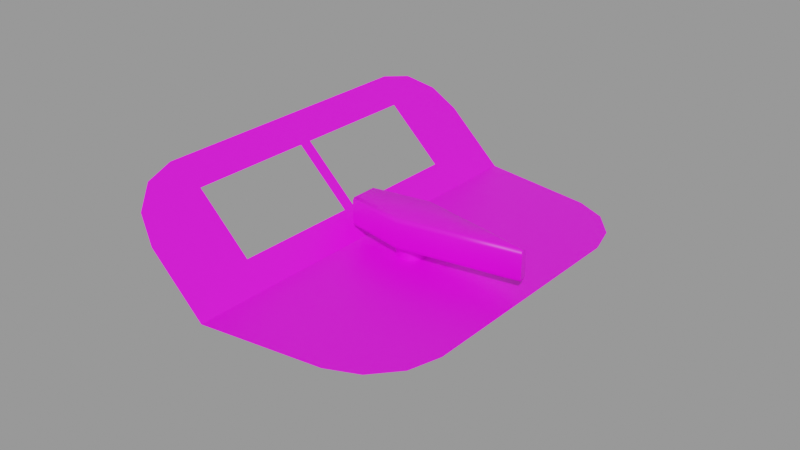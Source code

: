 # Source: fuel-selector.blend  (saved by Blender 2.83.18; exported with 4.5.12 LTS)
import bpy
from mathutils import Matrix  # noqa: F401  (used for matrix-valued properties, if any)

bpy.ops.wm.read_factory_settings(use_empty=True)
scene = bpy.context.scene
scene.name = 'Empty'

# ---- collections
col_fuel_quantity_gauges = bpy.data.collections.new('Fuel quantity gauges'); scene.collection.children.link(col_fuel_quantity_gauges)

# ---- images (referenced by path relative to the original .blend; pixels are not part of the script)
import os
ASSET_DIR = os.environ.get("B2B_ASSET_DIR", "")  # directory of the original .blend (textures are referenced by path, not embedded)
HERE = os.path.dirname(os.path.abspath(__file__))  # packed textures are extracted next to this script under _unpacked/

def load_image(name, relpath, width, height, colorspace="sRGB"):
    """Load a texture the original file referenced (path relative to the .blend, or extracted next to this script)."""
    p = next((c for c in (os.path.join(HERE, relpath), os.path.join(ASSET_DIR, relpath)) if relpath and os.path.exists(c)), "")
    if p:
        img = bpy.data.images.load(p, check_existing=True)
        img.name = name
    else:  # same state as the original file: an image datablock whose file is absent (Cycles renders it pink)
        img = bpy.data.images.new(name, width, height)
        img.source = "FILE"
        img.filepath = "//" + (relpath or name)
    img.colorspace_settings.name = colorspace
    return img
img_fuel_selector_png = load_image('fuel-selector.png', 'fuel-selector.png', 1024, 1024, 'sRGB')
img_fuel_gauge_png_001 = load_image('fuel-gauge.png.001', 'fuel-gauge.png', 1024, 1024, 'sRGB')

# ---- materials (node trees are filled in below, after node groups)
mat_platematerial = bpy.data.materials.new('PlateMaterial')
mat_platematerial.use_transparent_shadow = False
mat_casematerial = bpy.data.materials.new('CaseMaterial')
mat_casematerial.use_transparent_shadow = False
mat_casematerial.diffuse_color = (1.0, 1.0, 1.0, 1.0)
mat_casematerial.roughness = 0.5

# ---- node groups
ng_auto_smooth = bpy.data.node_groups.new('Auto Smooth', 'GeometryNodeTree')
_s = ng_auto_smooth.interface.new_socket(name='Geometry', in_out='OUTPUT', socket_type='NodeSocketGeometry')
_s = ng_auto_smooth.interface.new_socket(name='Geometry', in_out='INPUT', socket_type='NodeSocketGeometry')
_s = ng_auto_smooth.interface.new_socket(name='Angle', in_out='INPUT', socket_type='NodeSocketFloat')
_s.subtype = 'ANGLE'
_s.min_value = 0.0
_s.max_value = 3.142
ng_auto_smooth.is_modifier = True
_N = ng_auto_smooth.nodes; _L = ng_auto_smooth.links
n0 = _N.new('NodeGroupOutput'); n0.name = 'Group Output'; n0.location = (480, -100)
n1 = _N.new('NodeGroupInput'); n1.name = 'Group Input'; n1.location = (-420, -300)
n2 = _N.new('NodeGroupInput'); n2.name = 'Group Input.001'; n2.location = (-60, -100)
n3 = _N.new('GeometryNodeSetShadeSmooth'); n3.name = 'Set Shade Smooth'; n3.location = (120, -100)
n3.domain = 'EDGE'
n4 = _N.new('GeometryNodeSetShadeSmooth'); n4.name = 'Set Shade Smooth.001'; n4.location = (300, -100)
n5 = _N.new('GeometryNodeInputMeshEdgeAngle'); n5.name = 'Edge Angle'; n5.location = (-420, -220)
n6 = _N.new('GeometryNodeInputEdgeSmooth'); n6.name = 'Is Edge Smooth'; n6.location = (-60, -160)
n7 = _N.new('GeometryNodeInputShadeSmooth'); n7.name = 'Is Face Smooth'; n7.location = (-240, -340)
n8 = _N.new('FunctionNodeBooleanMath'); n8.name = 'Boolean Math'; n8.location = (-60, -220)
n9 = _N.new('FunctionNodeCompare'); n9.name = 'Compare'; n9.location = (-240, -180)
n9.operation = 'LESS_EQUAL'
_L.new(n5.outputs[0], n9.inputs[0])
_L.new(n4.outputs[0], n0.inputs[0])
_L.new(n1.outputs[1], n9.inputs[1])
_L.new(n9.outputs[0], n8.inputs[0])
_L.new(n7.outputs[0], n8.inputs[1])
_L.new(n2.outputs[0], n3.inputs[0])
_L.new(n6.outputs[0], n3.inputs[1])
_L.new(n3.outputs[0], n4.inputs[0])
_L.new(n8.outputs[0], n3.inputs[2])
n0.is_active_output = True

# ---- material node trees
mat_platematerial.use_nodes = True; mat_platematerial.node_tree.nodes.clear()
_N = mat_platematerial.node_tree.nodes; _L = mat_platematerial.node_tree.links
n0 = _N.new('ShaderNodeBsdfPrincipled'); n0.name = 'Principled BSDF'; n0.location = (10, 300)
n0.distribution = 'GGX'
n0.subsurface_method = 'BURLEY'
n0.inputs[3].default_value = 1.45
n0.inputs[27].default_value = (0.0, 0.0, 0.0, 1.0)
n0.inputs[28].default_value = 1.0
n1 = _N.new('ShaderNodeOutputMaterial'); n1.name = 'Material Output'; n1.location = (300, 300)
n2 = _N.new('ShaderNodeTexImage'); n2.name = 'Image Texture'; n2.location = (-280, 280)
n2.image = img_fuel_selector_png
_L.new(n0.outputs[0], n1.inputs[0])
_L.new(n2.outputs[0], n0.inputs[0])
n1.is_active_output = True
mat_casematerial.use_nodes = True; mat_casematerial.node_tree.nodes.clear()
_N = mat_casematerial.node_tree.nodes; _L = mat_casematerial.node_tree.links
n0 = _N.new('ShaderNodeBsdfPrincipled'); n0.name = 'Principled BSDF'; n0.location = (10, 300)
n0.distribution = 'GGX'
n0.subsurface_method = 'BURLEY'
n0.inputs[3].default_value = 1.45
n0.inputs[27].default_value = (0.0, 0.0, 0.0, 1.0)
n0.inputs[28].default_value = 1.0
n1 = _N.new('ShaderNodeOutputMaterial'); n1.name = 'Material Output'; n1.location = (300, 300)
n2 = _N.new('ShaderNodeTexImage'); n2.name = 'Image Texture'; n2.location = (0, 0)
n2.image = img_fuel_gauge_png_001
_L.new(n0.outputs[0], n1.inputs[0])
_L.new(n2.outputs[0], n0.inputs[0])
n1.is_active_output = True

# ---- meshes
me_fuselagegeometry_052 = bpy.data.meshes.new('FuselageGeometry.052')
me_fuselagegeometry_052.from_pydata([(-3.386e-05, 0.08242, 1.741e-05), (3.386e-05, -0.08242, -1.741e-05), (-0.04051, 0.05742, 0.03797), (-0.02238, 0.08242, 0.02083), (-0.03788, 0.06969, 0.03539), (-0.03133, 0.07871, 0.0292), (-0.02191, -0.08242, 0.02098), (-0.04008, -0.05742, 0.03822), (-0.03079, -0.07871, 0.02946), (-0.03735, -0.06969, 0.03569), (0.07209, 0.04623, -5.019e-06), (0.04739, 0.07506, 4.997e-06), (0.06844, 0.05904, -5.018e-06), (0.05949, 0.06949, 4.996e-06), (0.04743, -0.07558, -5.024e-06), (0.07214, -0.04701, -5.023e-06), (0.05954, -0.07014, -5.024e-06), (0.0685, -0.05979, -5.024e-06), (-0.03102, 0.05235, 0.02898), (-0.0309, 0.002351, 0.02911), (-0.009106, 0.002353, 0.008481), (-0.009111, 0.05235, 0.008477), (-0.03089, -0.002652, 0.02912), (-0.03075, -0.05265, 0.02927), (-0.009067, -0.05265, 0.008522), (-0.009106, -0.002648, 0.008481), (0.0161, 0.0009353, -2.773e-06), (0.01637, 0.001988, -2.631e-06), (0.01681, 0.002975, -2.532e-06), (0.01741, 0.003867, -2.48e-06), (0.01815, 0.004638, -2.475e-06), (0.01901, 0.005263, -2.518e-06), (0.01995, 0.005723, -2.608e-06), (0.02096, 0.006005, -2.74e-06), (0.02201, 0.0061, -2.914e-06), (0.02305, 0.006005, -3.122e-06), (0.02406, 0.005723, -3.358e-06), (0.02501, 0.005263, -3.614e-06), (0.02586, 0.004638, -3.885e-06), (0.0266, 0.003867, -3.953e-06), (0.0272, 0.002975, -3.936e-06), (0.02764, 0.001988, -3.949e-06), (0.02792, 0.0009353, -3.994e-06), (0.02801, -0.00015, -4.07e-06), (0.02792, -0.001235, -4.171e-06), (0.02764, -0.002288, -4.298e-06), (0.0272, -0.003275, -4.446e-06), (0.0266, -0.004167, -4.609e-06), (0.02586, -0.004938, -4.783e-06), (0.02501, -0.005563, -4.964e-06), (0.02406, -0.006023, -5.145e-06), (0.02305, -0.006305, -5.321e-06), (0.02201, -0.0064, -5.189e-06), (0.02096, -0.006305, -4.982e-06), (0.01995, -0.006023, -4.745e-06), (0.01901, -0.005563, -4.488e-06), (0.01815, -0.004938, -4.217e-06), (0.01741, -0.004167, -3.942e-06), (0.01681, -0.003275, -3.67e-06), (0.01637, -0.002288, -3.41e-06), (0.0161, -0.001235, -3.168e-06), (0.01601, -0.00015, -2.954e-06)], [], [(20, 19, 22, 25), (44, 45, 46, 47, 48, 49, 50, 51, 52, 1, 14, 16, 17, 15, 10, 12, 13, 11, 0, 34, 35, 36, 37, 38, 39, 40, 41, 42, 43), (21, 20, 25, 24, 1, 0), (23, 22, 19, 18, 5, 4, 2, 7, 9, 8), (21, 0, 3, 5, 18), (24, 23, 8, 6, 1), (1, 52, 53, 54, 55, 56, 57, 58, 59, 60, 61, 26, 27, 28, 29, 30, 31, 32, 33, 34, 0)])
me_fuselagegeometry_052.polygons.foreach_set('use_smooth', [True] * 7)
_uv = me_fuselagegeometry_052.uv_layers.new(name='UVMap')
_uv.uv.foreach_set('vector', [0.5143, 0.7388, 0.5144, 0.9208, 0.484, 0.9208, 0.4839, 0.7389, 0.4923, 0.4941, 0.486, 0.4957, 0.48, 0.4984, 0.4746, 0.5021, 0.4699, 0.5066, 0.4661, 0.5118, 0.4633, 0.5175, 0.4616, 0.5236, 0.461, 0.5299, 8.798e-05, 0.6635, 0.04139, 0.3761, 0.07433, 0.3025, 0.1371, 0.2482, 0.2146, 0.226, 0.78, 0.226, 0.8577, 0.2481, 0.9211, 0.3024, 0.955, 0.3757, 0.9998, 0.6633, 0.5368, 0.5299, 0.5363, 0.5236, 0.5346, 0.5174, 0.5318, 0.5117, 0.528, 0.5065, 0.5233, 0.502, 0.5179, 0.4984, 0.5119, 0.4957, 0.5055, 0.4941, 0.4989, 0.4935, 0.8175, 0.7386, 0.5143, 0.7388, 0.4839, 0.7389, 0.1807, 0.7391, 8.798e-05, 0.6635, 0.9998, 0.6633, 0.1808, 0.9211, 0.484, 0.9208, 0.5144, 0.9208, 0.8176, 0.9206, 0.9775, 0.9228, 0.9228, 0.9775, 0.8484, 0.9999, 0.1519, 0.9995, 0.0775, 0.9769, 0.02276, 0.9222, 0.8175, 0.7386, 0.9998, 0.6633, 0.9999, 0.8484, 0.9775, 0.9228, 0.8176, 0.9206, 0.1807, 0.7391, 0.1808, 0.9211, 0.02276, 0.9222, 0.0002081, 0.8477, 8.798e-05, 0.6635, 8.798e-05, 0.6635, 0.461, 0.5299, 0.4616, 0.5363, 0.4633, 0.5424, 0.4661, 0.5481, 0.4699, 0.5533, 0.4746, 0.5578, 0.48, 0.5614, 0.486, 0.5641, 0.4924, 0.5658, 0.499, 0.5663, 0.5055, 0.5657, 0.5119, 0.5641, 0.5179, 0.5614, 0.5233, 0.5578, 0.528, 0.5533, 0.5318, 0.5481, 0.5346, 0.5423, 0.5363, 0.5362, 0.5368, 0.5299, 0.9998, 0.6633])
me_fuselagegeometry_052.materials.append(mat_platematerial)
me_fuselagegeometry_052.use_remesh_fix_poles = True
me_fuselagegeometry_052.use_remesh_preserve_attributes = False
me_fuselagegeometry_052.use_mirror_vertex_groups = False
me_fuselagegeometry_052.update()
me_plane = bpy.data.meshes.new('Plane')
me_plane.from_pydata([(0.004596, 0.004017, 0.0), (0.005196, 0.003125, 0.0), (0.006, 2.623e-10, 0.0), (0.005638, -0.002138, 0.0), (0.005196, -0.003125, 0.0), (0.004596, -0.004017, 0.0), (0.003857, -0.004788, 0.0), (0.001042, -0.006155, 0.0), (-0.001042, 0.006155, 0.0), (-0.005638, -0.002138, 0.0), (-0.005909, -0.001085, 0.0), (-0.006, -2.623e-10, -0.02), (-0.006, -2.623e-10, 0.0), (-0.005909, 0.001085, -0.02), (-0.005909, 0.001085, 0.0), (-0.005638, 0.002138, -0.02), (-0.005638, 0.002138, 0.0), (-0.005196, 0.003125, -0.02), (-0.005196, 0.003125, 0.0), (-0.004596, 0.004017, -0.02), (-0.004596, 0.004017, 0.0), (-0.003857, 0.004788, -0.02), (-0.003857, 0.004788, 0.0), (-0.003, 0.005413, -0.02), (-0.003, 0.005413, 0.0), (-0.002052, 0.005873, -0.02), (-0.002052, 0.005873, 0.0), (-0.001042, 0.006155, -0.02), (-7.262e-10, 0.00625, -0.02), (-7.262e-10, 0.00625, 0.0), (0.001042, 0.006155, -0.02), (0.001042, 0.006155, 0.0), (0.002052, 0.005873, -0.02), (0.002052, 0.005873, 0.0), (0.003, 0.005413, -0.02), (0.003, 0.005413, 0.0), (0.003857, 0.004788, -0.02), (0.003857, 0.004788, 0.0), (0.004596, 0.004017, -0.02), (0.005196, 0.003125, -0.02), (0.005638, 0.002138, -0.02), (0.005638, 0.002138, 0.0), (0.005909, 0.001085, -0.02), (0.005909, 0.001085, 0.0), (0.006, 2.696e-09, -0.02), (0.005909, -0.001085, -0.02), (0.005909, -0.001085, 0.0), (0.005638, -0.002138, -0.02), (0.005196, -0.003125, -0.02), (0.004596, -0.004017, -0.02), (0.003857, -0.004788, -0.02), (0.003, -0.005413, -0.02), (0.003, -0.005413, 0.0), (0.002052, -0.005873, -0.02), (0.002052, -0.005873, 0.0), (0.001042, -0.006155, -0.02), (3.063e-09, -0.00625, -0.02), (3.063e-09, -0.00625, 0.0), (-0.001042, -0.006155, -0.02), (-0.001042, -0.006155, 0.0), (-0.002052, -0.005873, -0.02), (-0.002052, -0.005873, 0.0), (-0.003, -0.005413, -0.02), (-0.003, -0.005413, 0.0), (-0.003857, -0.004788, -0.02), (-0.003857, -0.004788, 0.0), (-0.004596, -0.004017, -0.02), (-0.004596, -0.004017, 0.0), (-0.005196, -0.003125, -0.02), (-0.005196, -0.003125, 0.0), (-0.005638, -0.002138, -0.02), (-0.005909, -0.001085, -0.02), (0.0466, -2.471e-05, 0.0), (0.048, -0.00125, 0.00175), (0.04759, -0.0008911, 0.0005126), (0.0466, 2.471e-05, 0.0), (0.048, 0.00125, 0.00175), (0.04759, 0.0008911, 0.0005126), (-0.0226, -0.0044, 0.0), (-0.024, -0.005625, 0.00175), (-0.02359, -0.005266, 0.0005126), (-0.0226, 0.0044, 0.0), (-0.024, 0.005625, 0.00175), (-0.02359, 0.005266, 0.0005126), (1.474e-09, -0.00852, 0.0), (4.371e-10, -0.01, 0.00175), (7.412e-10, -0.009566, 0.0005126), (0.024, -0.005625, 0.00175), (0.024, -0.004145, 0.0), (0.024, -0.005191, 0.0005126), (0.024, 0.004145, 0.0), (0.024, 0.005625, 0.00175), (0.024, 0.005191, 0.0005126), (-4.371e-10, 0.01, 0.00175), (-5.512e-10, 0.00852, 0.0), (-4.705e-10, 0.009566, 0.0005126), (0.024, -0.004145, 0.0125), (0.024, -0.005625, 0.01075), (0.024, -0.005191, 0.01199), (0.048, -0.00125, 0.01075), (0.0466, -2.471e-05, 0.0125), (0.04759, -0.0008911, 0.01199), (0.048, 0.00125, 0.01075), (0.0466, 2.471e-05, 0.0125), (0.04759, 0.0008911, 0.01199), (-3.724e-10, 0.00852, 0.0125), (-4.371e-10, 0.01, 0.01075), (-4.182e-10, 0.009566, 0.01199), (-0.024, 0.005625, 0.01075), (-0.0226, 0.0044, 0.0125), (-0.02359, 0.005266, 0.01199), (-0.024, -0.005625, 0.01075), (-0.0226, -0.0044, 0.0125), (-0.02359, -0.005266, 0.01199), (4.371e-10, -0.01, 0.01075), (3.724e-10, -0.00852, 0.0125), (4.182e-10, -0.009566, 0.01199), (0.024, 0.005625, 0.01075), (0.024, 0.004145, 0.0125), (0.024, 0.005191, 0.01199)], [], [(79, 85, 114, 111), (73, 76, 102, 99), (91, 93, 106, 117), (96, 118, 105, 115), (115, 105, 109, 112), (82, 79, 111, 108), (93, 82, 108, 106), (85, 87, 97, 114), (72, 88, 90, 75), (100, 103, 118, 96), (88, 84, 57, 7, 54, 52, 6, 5, 4, 3, 46, 2, 43, 41, 1, 0, 37, 35, 33, 31, 29, 94, 90), (84, 78, 81, 94, 29, 8, 26, 24, 22, 20, 18, 16, 14, 12, 10, 9, 69, 67, 65, 63, 61, 59, 57), (76, 91, 117, 102), (11, 12, 14, 13), (13, 14, 16, 15), (15, 16, 18, 17), (17, 18, 20, 19), (19, 20, 22, 21), (21, 22, 24, 23), (23, 24, 26, 25), (25, 26, 8, 27), (27, 8, 29, 28), (28, 29, 31, 30), (30, 31, 33, 32), (32, 33, 35, 34), (34, 35, 37, 36), (36, 37, 0, 38), (38, 0, 1, 39), (39, 1, 41, 40), (40, 41, 43, 42), (42, 43, 2, 44), (44, 2, 46, 45), (45, 46, 3, 47), (47, 3, 4, 48), (48, 4, 5, 49), (49, 5, 6, 50), (50, 6, 52, 51), (51, 52, 54, 53), (53, 54, 7, 55), (55, 7, 57, 56), (56, 57, 59, 58), (58, 59, 61, 60), (60, 61, 63, 62), (62, 63, 65, 64), (64, 65, 67, 66), (66, 67, 69, 68), (68, 69, 9, 70), (70, 9, 10, 71), (71, 10, 12, 11), (88, 72, 74, 89), (89, 74, 73, 87), (72, 75, 77, 74), (74, 77, 76, 73), (94, 81, 83, 95), (95, 83, 82, 93), (81, 78, 80, 83), (83, 80, 79, 82), (78, 84, 86, 80), (80, 86, 85, 79), (84, 88, 89, 86), (86, 89, 87, 85), (75, 90, 92, 77), (77, 92, 91, 76), (90, 94, 95, 92), (92, 95, 93, 91), (97, 99, 101, 98), (98, 101, 100, 96), (99, 102, 104, 101), (101, 104, 103, 100), (106, 108, 110, 107), (107, 110, 109, 105), (108, 111, 113, 110), (110, 113, 112, 109), (111, 114, 116, 113), (113, 116, 115, 112), (114, 97, 98, 116), (116, 98, 96, 115), (102, 117, 119, 104), (104, 119, 118, 103), (117, 106, 107, 119), (119, 107, 105, 118), (87, 73, 99, 97)])
me_plane.polygons.foreach_set('use_smooth', [True] * 82)
_uv = me_plane.uv_layers.new(name='UVMap')
_uv.uv.foreach_set('vector', [1.0, 0.1709, 0.7083, 0.2188, 0.7083, 0.2188, 1.0, 0.1709, 0.125, 0.123, 0.125, 0.0957, 0.125, 0.0957, 0.125, 0.123, 0.4167, 0.04785, 0.7083, 0.0, 0.7083, 0.0, 0.4167, 0.04785, 0.4167, 0.1547, 0.4167, 0.06404, 0.7083, 0.01619, 0.7083, 0.2026, 0.7083, 0.2026, 0.7083, 0.01619, 0.983, 0.06125, 0.983, 0.1575, 1.0, 0.04785, 1.0, 0.1709, 1.0, 0.1709, 1.0, 0.04785, 0.7083, 0.0, 1.0, 0.04785, 1.0, 0.04785, 0.7083, 0.0, 0.7083, 0.2188, 0.4167, 0.1709, 0.4167, 0.1709, 0.7083, 0.2188, 0.142, 0.1096, 0.4167, 0.1547, 0.4167, 0.06404, 0.142, 0.1091, 0.142, 0.1096, 0.142, 0.1091, 0.4167, 0.06404, 0.4167, 0.1547, 0.4167, 0.1547, 0.7083, 0.2026, 0.7083, 0.1777, 0.6957, 0.1767, 0.6834, 0.1736, 0.6719, 0.1686, 0.6615, 0.1617, 0.6525, 0.1533, 0.6452, 0.1436, 0.6398, 0.1328, 0.6365, 0.1212, 0.6354, 0.1094, 0.6365, 0.0975, 0.6398, 0.08599, 0.6452, 0.0752, 0.6525, 0.06543, 0.6615, 0.05701, 0.6719, 0.05017, 0.6834, 0.04514, 0.6957, 0.04205, 0.7083, 0.04102, 0.7083, 0.01619, 0.4167, 0.06404, 0.7083, 0.2026, 0.983, 0.1575, 0.983, 0.06125, 0.7083, 0.01619, 0.7083, 0.04102, 0.721, 0.04205, 0.7333, 0.04514, 0.7448, 0.05017, 0.7552, 0.05701, 0.7642, 0.06543, 0.7715, 0.0752, 0.7769, 0.08599, 0.7801, 0.0975, 0.7812, 0.1094, 0.7801, 0.1212, 0.7769, 0.1328, 0.7715, 0.1436, 0.7642, 0.1533, 0.7552, 0.1617, 0.7448, 0.1686, 0.7333, 0.1736, 0.721, 0.1767, 0.7083, 0.1777, 0.125, 0.0957, 0.4167, 0.04785, 0.4167, 0.04785, 0.125, 0.0957, 0.7812, 0.1094, 0.7812, 0.1094, 0.7801, 0.0975, 0.7801, 0.0975, 0.7801, 0.0975, 0.7801, 0.0975, 0.7769, 0.08599, 0.7769, 0.08599, 0.7769, 0.08599, 0.7769, 0.08599, 0.7715, 0.0752, 0.7715, 0.0752, 0.7715, 0.0752, 0.7715, 0.0752, 0.7642, 0.06543, 0.7642, 0.06543, 0.7642, 0.06543, 0.7642, 0.06543, 0.7552, 0.05701, 0.7552, 0.05701, 0.7552, 0.05701, 0.7552, 0.05701, 0.7448, 0.05017, 0.7448, 0.05017, 0.7448, 0.05017, 0.7448, 0.05017, 0.7333, 0.04514, 0.7333, 0.04514, 0.7333, 0.04514, 0.7333, 0.04514, 0.721, 0.04205, 0.721, 0.04205, 0.721, 0.04205, 0.721, 0.04205, 0.7083, 0.04102, 0.7083, 0.04102, 0.7083, 0.04102, 0.7083, 0.04102, 0.6957, 0.04205, 0.6957, 0.04205, 0.6957, 0.04205, 0.6957, 0.04205, 0.6834, 0.04514, 0.6834, 0.04514, 0.6834, 0.04514, 0.6834, 0.04514, 0.6719, 0.05017, 0.6719, 0.05017, 0.6719, 0.05017, 0.6719, 0.05017, 0.6615, 0.05701, 0.6615, 0.05701, 0.6615, 0.05701, 0.6615, 0.05701, 0.6525, 0.06543, 0.6525, 0.06543, 0.6525, 0.06543, 0.6525, 0.06543, 0.6452, 0.0752, 0.6452, 0.0752, 0.6452, 0.0752, 0.6452, 0.0752, 0.6398, 0.08599, 0.6398, 0.08599, 0.6398, 0.08599, 0.6398, 0.08599, 0.6365, 0.0975, 0.6365, 0.0975, 0.6365, 0.0975, 0.6365, 0.0975, 0.6354, 0.1094, 0.6354, 0.1094, 0.6354, 0.1094, 0.6354, 0.1094, 0.6365, 0.1212, 0.6365, 0.1212, 0.6365, 0.1212, 0.6365, 0.1212, 0.6398, 0.1328, 0.6398, 0.1328, 0.6398, 0.1328, 0.6398, 0.1328, 0.6452, 0.1436, 0.6452, 0.1436, 0.6452, 0.1436, 0.6452, 0.1436, 0.6525, 0.1533, 0.6525, 0.1533, 0.6525, 0.1533, 0.6525, 0.1533, 0.6615, 0.1617, 0.6615, 0.1617, 0.6615, 0.1617, 0.6615, 0.1617, 0.6719, 0.1686, 0.6719, 0.1686, 0.6719, 0.1686, 0.6719, 0.1686, 0.6834, 0.1736, 0.6834, 0.1736, 0.6834, 0.1736, 0.6834, 0.1736, 0.6957, 0.1767, 0.6957, 0.1767, 0.6957, 0.1767, 0.6957, 0.1767, 0.7083, 0.1777, 0.7083, 0.1777, 0.7083, 0.1777, 0.7083, 0.1777, 0.721, 0.1767, 0.721, 0.1767, 0.721, 0.1767, 0.721, 0.1767, 0.7333, 0.1736, 0.7333, 0.1736, 0.7333, 0.1736, 0.7333, 0.1736, 0.7448, 0.1686, 0.7448, 0.1686, 0.7448, 0.1686, 0.7448, 0.1686, 0.7552, 0.1617, 0.7552, 0.1617, 0.7552, 0.1617, 0.7552, 0.1617, 0.7642, 0.1533, 0.7642, 0.1533, 0.7642, 0.1533, 0.7642, 0.1533, 0.7715, 0.1436, 0.7715, 0.1436, 0.7715, 0.1436, 0.7715, 0.1436, 0.7769, 0.1328, 0.7769, 0.1328, 0.7769, 0.1328, 0.7769, 0.1328, 0.7801, 0.1212, 0.7801, 0.1212, 0.7801, 0.1212, 0.7801, 0.1212, 0.7812, 0.1094, 0.7812, 0.1094, 0.4167, 0.1547, 0.142, 0.1096, 0.13, 0.1191, 0.4167, 0.1662, 0.4167, 0.1662, 0.13, 0.1191, 0.125, 0.123, 0.4167, 0.1709, 0.142, 0.1096, 0.142, 0.1091, 0.13, 0.09963, 0.13, 0.1191, 0.13, 0.1191, 0.13, 0.09963, 0.125, 0.0957, 0.125, 0.123, 0.7083, 0.01619, 0.983, 0.06125, 0.995, 0.05178, 0.7083, 0.004743, 0.7083, 0.004743, 0.995, 0.05178, 1.0, 0.04785, 0.7083, 0.0, 0.983, 0.06125, 0.983, 0.1575, 0.995, 0.167, 0.995, 0.05178, 0.995, 0.05178, 0.995, 0.167, 1.0, 0.1709, 1.0, 0.04785, 0.983, 0.1575, 0.7083, 0.2026, 0.7083, 0.214, 0.995, 0.167, 0.995, 0.167, 0.7083, 0.214, 0.7083, 0.2188, 1.0, 0.1709, 0.7083, 0.2026, 0.4167, 0.1547, 0.4167, 0.1662, 0.7083, 0.214, 0.7083, 0.214, 0.4167, 0.1662, 0.4167, 0.1709, 0.7083, 0.2188, 0.142, 0.1091, 0.4167, 0.06404, 0.4167, 0.05259, 0.13, 0.09963, 0.13, 0.09963, 0.4167, 0.05259, 0.4167, 0.04785, 0.125, 0.0957, 0.4167, 0.06404, 0.7083, 0.01619, 0.7083, 0.004743, 0.4167, 0.05259, 0.4167, 0.05259, 0.7083, 0.004743, 0.7083, 0.0, 0.4167, 0.04785, 0.4167, 0.1709, 0.125, 0.123, 0.13, 0.1191, 0.4167, 0.1662, 0.4167, 0.1662, 0.13, 0.1191, 0.142, 0.1096, 0.4167, 0.1547, 0.125, 0.123, 0.125, 0.0957, 0.13, 0.09963, 0.13, 0.1191, 0.13, 0.1191, 0.13, 0.09963, 0.142, 0.1091, 0.142, 0.1096, 0.7083, 0.0, 1.0, 0.04785, 0.995, 0.05178, 0.7083, 0.004743, 0.7083, 0.004743, 0.995, 0.05178, 0.983, 0.06125, 0.7083, 0.01619, 1.0, 0.04785, 1.0, 0.1709, 0.995, 0.167, 0.995, 0.05178, 0.995, 0.05178, 0.995, 0.167, 0.983, 0.1575, 0.983, 0.06125, 1.0, 0.1709, 0.7083, 0.2188, 0.7083, 0.214, 0.995, 0.167, 0.995, 0.167, 0.7083, 0.214, 0.7083, 0.2026, 0.983, 0.1575, 0.7083, 0.2188, 0.4167, 0.1709, 0.4167, 0.1662, 0.7083, 0.214, 0.7083, 0.214, 0.4167, 0.1662, 0.4167, 0.1547, 0.7083, 0.2026, 0.125, 0.0957, 0.4167, 0.04785, 0.4167, 0.05259, 0.13, 0.09963, 0.13, 0.09963, 0.4167, 0.05259, 0.4167, 0.06404, 0.142, 0.1091, 0.4167, 0.04785, 0.7083, 0.0, 0.7083, 0.004743, 0.4167, 0.05259, 0.4167, 0.05259, 0.7083, 0.004743, 0.7083, 0.01619, 0.4167, 0.06404, 0.4167, 0.1709, 0.125, 0.123, 0.125, 0.123, 0.4167, 0.1709])
me_plane.materials.append(mat_platematerial)
me_plane.use_remesh_fix_poles = True
me_plane.use_remesh_preserve_attributes = False
me_plane.use_mirror_vertex_groups = False
me_plane.update()
me_plane_006 = bpy.data.meshes.new('Plane.006')
me_plane_006.from_pydata([(1.093e-09, 0.0, 0.025), (-1.093e-09, 0.0, -0.025)], [(0, 1)], [])
_uv = me_plane_006.uv_layers.new(name='UVMap')
_uv.uv.foreach_set('vector', [])
me_plane_006.use_remesh_fix_poles = True
me_plane_006.use_remesh_preserve_attributes = False
me_plane_006.use_mirror_vertex_groups = False
me_plane_006.update()
me_plane_001 = bpy.data.meshes.new('Plane.001')
me_plane_001.from_pydata([(0.0, -0.025, 0.015), (0.0, -0.025, -0.015), (0.0, 0.025, 0.015), (0.0, 0.025, -0.015), (-0.005, -0.025, 0.015), (-0.005, -0.025, -0.015), (-0.005, 0.025, 0.015), (-0.005, 0.025, -0.015)], [], [(4, 5, 7, 6), (1, 3, 7, 5), (2, 0, 4, 6), (3, 2, 6, 7), (0, 1, 5, 4)])
_uv = me_plane_001.uv_layers.new(name='UVMap')
_uv.uv.foreach_set('vector', [0.08524, 0.875, 0.08524, 0.125, 0.9168, 0.125, 0.9168, 0.875, 0.08524, 0.0, 0.9168, 0.0, 0.9168, 0.125, 0.08524, 0.125, 0.9168, 1.0, 0.08524, 1.0, 0.08524, 0.875, 0.9168, 0.875, 1.0, 0.125, 1.0, 0.875, 0.9168, 0.875, 0.9168, 0.125, 0.00208, 0.875, 0.00208, 0.125, 0.08524, 0.125, 0.08524, 0.875])
me_plane_001.materials.append(mat_casematerial)
me_plane_001.use_remesh_fix_poles = True
me_plane_001.use_remesh_preserve_attributes = False
me_plane_001.use_mirror_vertex_groups = False
me_plane_001.update()
me_plane_005 = bpy.data.meshes.new('Plane.005')
me_plane_005.from_pydata([(0.0, -0.025, 0.015), (0.0, -0.025, -0.015), (0.0, 0.025, 0.015), (0.0, 0.025, -0.015), (-0.005, -0.025, 0.015), (-0.005, -0.025, -0.015), (-0.005, 0.025, 0.015), (-0.005, 0.025, -0.015)], [], [(4, 5, 7, 6), (1, 3, 7, 5), (2, 0, 4, 6), (3, 2, 6, 7), (0, 1, 5, 4)])
_uv = me_plane_005.uv_layers.new(name='UVMap')
_uv.uv.foreach_set('vector', [0.08524, 0.875, 0.08524, 0.125, 0.9168, 0.125, 0.9168, 0.875, 0.08524, 0.0, 0.9168, 0.0, 0.9168, 0.125, 0.08524, 0.125, 0.9168, 1.0, 0.08524, 1.0, 0.08524, 0.875, 0.9168, 0.875, 1.0, 0.125, 1.0, 0.875, 0.9168, 0.875, 0.9168, 0.125, 0.00208, 0.875, 0.00208, 0.125, 0.08524, 0.125, 0.08524, 0.875])
me_plane_005.materials.append(mat_casematerial)
me_plane_005.use_remesh_fix_poles = True
me_plane_005.use_remesh_preserve_attributes = False
me_plane_005.use_mirror_vertex_groups = False
me_plane_005.update()

# ---- objects
ob_plate = bpy.data.objects.new('Plate', me_fuselagegeometry_052)
ob_handle = bpy.data.objects.new('Handle', me_plane)
ob_handleaxis = bpy.data.objects.new('HandleAxis', me_plane_006)
ob_left = bpy.data.objects.new('Left', me_plane_001)
ob_right = bpy.data.objects.new('Right', me_plane_005)

# ---- transforms, parenting, visibility, modifiers, constraints
ob_plate.location = (-0.01201, 0.00015, -0.01271)
ob_plate.scale = (0.8, 0.8, 0.8)
ob_plate.show_transparent = True
ob_plate.lineart.crease_threshold = 0.0
_m = ob_plate.modifiers.new('Auto Smooth', 'NODES')
_m.node_group = ng_auto_smooth
_gi = [s.identifier for s in ng_auto_smooth.interface.items_tree if s.item_type == 'SOCKET' and s.in_out == 'INPUT']
_m[_gi[1]] = 0.5236  # Angle
ob_handle.location = (0.005599, 3e-05, -0.008543)
ob_handle.scale = (0.8, 0.8, 0.8)
ob_handle.lineart.crease_threshold = 0.0
_m = ob_handle.modifiers.new('Auto Smooth', 'NODES')
_m.node_group = ng_auto_smooth
_gi = [s.identifier for s in ng_auto_smooth.interface.items_tree if s.item_type == 'SOCKET' and s.in_out == 'INPUT']
_m[_gi[1]] = 0.8727  # Angle
ob_handleaxis.location = (0.005599, 3e-05, -0.008543)
ob_handleaxis.scale = (0.8, 0.8, 0.8)
ob_handleaxis.lineart.crease_threshold = 0.0
ob_left.location = (-0.0288, -0.02197, 0.001457)
ob_left.rotation_euler = (0.0, -0.8901, 0.0)
ob_left.scale = (0.8, 0.8, 0.8)
ob_left.show_transparent = True
ob_left.lineart.crease_threshold = 0.0
_m = ob_left.modifiers.new('Auto Smooth', 'NODES')
_m.node_group = ng_auto_smooth
_gi = [s.identifier for s in ng_auto_smooth.interface.items_tree if s.item_type == 'SOCKET' and s.in_out == 'INPUT']
_m[_gi[1]] = 0.6981  # Angle
ob_right.location = (-0.0288, 0.02203, 0.001457)
ob_right.rotation_euler = (0.0, -0.8901, 0.0)
ob_right.scale = (0.8, 0.8, 0.8)
ob_right.show_transparent = True
ob_right.lineart.crease_threshold = 0.0
_m = ob_right.modifiers.new('Auto Smooth', 'NODES')
_m.node_group = ng_auto_smooth
_gi = [s.identifier for s in ng_auto_smooth.interface.items_tree if s.item_type == 'SOCKET' and s.in_out == 'INPUT']
_m[_gi[1]] = 0.6981  # Angle

# ---- collection membership
scene.collection.objects.link(ob_plate)
scene.collection.objects.link(ob_handle)
scene.collection.objects.link(ob_handleaxis)
col_fuel_quantity_gauges.objects.link(ob_left)
col_fuel_quantity_gauges.objects.link(ob_right)
def _layer_coll(name, lc=None):
    lc = lc or bpy.context.view_layer.layer_collection
    for c in lc.children:
        if c.name == name: return c
        r = _layer_coll(name, c)
        if r: return r
_layer_coll('Fuel quantity gauges').exclude = True

# ---- scene / render settings (as saved in the file)
scene.frame_start = 1; scene.frame_end = 250; scene.frame_set(1)
scene.render.engine = 'BLENDER_EEVEE_NEXT'
scene.render.image_settings.exr_codec = 'NONE'
scene.render.simplify_subdivision_render = 0
scene.render.simplify_child_particles_render = 0.0
scene.cycles.use_denoising = False
scene.cycles.samples = 128
scene.cycles.sampling_pattern = 'TABULATED_SOBOL'
scene.cycles.use_adaptive_sampling = False
scene.cycles.use_light_tree = False
scene.view_settings.view_transform = 'Filmic'
bpy.context.view_layer.update()

# ---- added for rendering (the .blend has no active camera and no usable light): camera, sun + grey world if the file has none
cam_auto = bpy.data.cameras.new('AutoCamera')
cam_auto.lens = 50.0
cam_auto.sensor_width = 36.0
cam_auto.clip_end = 1000.0
ob_auto_camera = bpy.data.objects.new('AutoCamera', cam_auto)
scene.collection.objects.link(ob_auto_camera)
ob_auto_camera.location = (0.18569, -0.221904, 0.142697)
ob_auto_camera.rotation_euler = (1.09748, -7.21219e-08, 0.694738)
scene.camera = ob_auto_camera
light_auto_sun = bpy.data.lights.new('AutoSun', 'SUN')
light_auto_sun.energy = 3.0
light_auto_sun.angle = 0.0523599
ob_auto_sun = bpy.data.objects.new('AutoSun', light_auto_sun)
scene.collection.objects.link(ob_auto_sun)
ob_auto_sun.rotation_euler = (0.872665, 0.174533, 0.523599)
if scene.world is None:
    world_auto = bpy.data.worlds.new('AutoWorld')
    world_auto.color = (0.3, 0.3, 0.3)
    scene.world = world_auto
bpy.context.view_layer.update()
